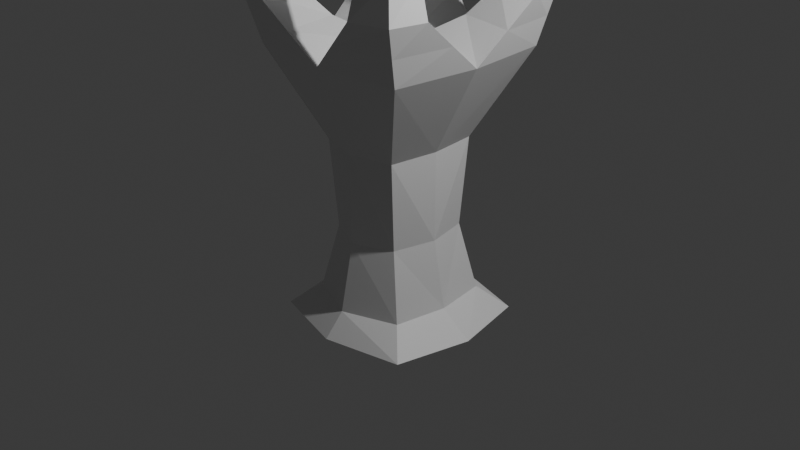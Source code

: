# Source: Nucleo.blend  (saved by Blender 4.2.66; exported with 4.5.12 LTS)
import bpy
from mathutils import Matrix  # noqa: F401  (used for matrix-valued properties, if any)

bpy.ops.wm.read_factory_settings(use_empty=True)
scene = bpy.context.scene
scene.name = 'Scene'

# ---- collections
col_collection = bpy.data.collections.new('Collection'); scene.collection.children.link(col_collection)

# ---- materials (node trees are filled in below, after node groups)
mat_material = bpy.data.materials.new('Material')
mat_material.alpha_threshold = 0.0
mat_material.roughness = 0.5
mat_material.line_color = (0.0, 0.0, 0.0, 1.0)

# ---- material node trees
mat_material.use_nodes = True; mat_material.node_tree.nodes.clear()
_N = mat_material.node_tree.nodes; _L = mat_material.node_tree.links
n0 = _N.new('ShaderNodeOutputMaterial'); n0.name = 'Material Output'; n0.location = (300, 300)
n1 = _N.new('ShaderNodeBsdfPrincipled'); n1.name = 'Principled BSDF'; n1.location = (10, 300)
n1.inputs[3].default_value = 1.45
_L.new(n1.outputs[0], n0.inputs[0])
n0.is_active_output = True

# ---- world
world_world = bpy.data.worlds.new('World'); scene.world = world_world
world_world.use_nodes = True; world_world.node_tree.nodes.clear()
_N = world_world.node_tree.nodes; _L = world_world.node_tree.links
n0 = _N.new('ShaderNodeOutputWorld'); n0.name = 'World Output'; n0.location = (300, 300)
n1 = _N.new('ShaderNodeBackground'); n1.name = 'Background'; n1.location = (10, 300)
n1.inputs[0].default_value = (0.05088, 0.05088, 0.05088, 1.0)
_L.new(n1.outputs[0], n0.inputs[0])
n0.is_active_output = True
world_world.color = (0.05088, 0.05088, 0.05088)
world_world.sun_shadow_jitter_overblur = 0.0

# ---- cameras
cam_camera = bpy.data.cameras.new('Camera')
cam_camera.clip_end = 100.0
cam_camera.ortho_scale = 7.314

# ---- lights
light_light = bpy.data.lights.new('Light', 'POINT')
light_light.energy = 1000.0
light_light.shadow_soft_size = 0.1

# ---- meshes
me_cube = bpy.data.meshes.new('Cube')
me_cube.from_pydata([(-0.9277, 0.6385, 2.756), (-0.3038, 1.079, 2.112), (-0.4055, 0.4533, -0.05758), (-0.4481, 0.5188, 0.8848), (-0.9099, 0.9074, 1.827), (-0.8247, 0.8002, -1.0), (-0.4172, 0.4572, 2.112), (-0.959, 0.9834, 2.112), (-1.0, 0.0, -1.0), (-1.039, 0.3438, 2.112), (-1.0, 0.0, 1.827), (0.0, 0.7866, -0.7672), (-0.6565, 0.0, -0.7672), (-0.5669, 0.5647, -0.7672), (-0.5103, 0.0, 0.8848), (-0.5103, 0.0, -0.05758), (0.0, 1.0, -1.0), (0.0, 1.0, 1.827), (0.0, 0.0, -1.0), (0.0, 0.0, 1.827), (0.0, 0.6346, -0.05758), (0.0, 0.6346, 0.8848), (-1.078, 0.6875, 2.397), (-1.008, 1.059, 2.397), (-0.6076, 1.158, 2.397), (-0.6076, 0.6875, 2.397), (-0.3943, 0.4454, 3.114), (-0.3943, 0.7034, 3.114), (-0.6523, 0.7034, 3.114), (-0.6523, 0.4454, 3.114), (-0.8927, 0.9534, 2.756), (-0.5634, 0.6385, 2.756), (-0.5634, 1.003, 2.756)], [], [(12, 15, 2, 13), (22, 25, 31, 0), (14, 10, 4, 3), (24, 23, 30, 32), (4, 10, 9, 7), (10, 19, 6, 9), (17, 4, 7, 1), (19, 17, 1, 6), (8, 12, 13, 5), (7, 9, 22, 23), (15, 14, 3, 2), (5, 13, 11, 16), (5, 16, 18, 8), (3, 4, 17, 21), (13, 2, 20, 11), (2, 3, 21, 20), (31, 32, 27, 26), (9, 6, 25, 22), (1, 7, 23, 24), (6, 1, 24, 25), (30, 0, 29, 28), (0, 31, 26, 29), (32, 30, 28, 27), (27, 28, 29, 26), (23, 22, 0, 30), (25, 24, 32, 31)])
_uv = me_cube.uv_layers.new(name='UVMap')
_uv.uv.foreach_set('vector', [0.4167, 0.125, 0.4583, 0.125, 0.4583, 0.25, 0.4167, 0.25, 0.0, 0.0, 0.0, 0.0, 0.0, 0.0, 0.0, 0.0, 0.5417, 0.125, 0.625, 0.125, 0.625, 0.25, 0.5417, 0.25, 0.625, 0.375, 0.625, 0.25, 0.625, 0.25, 0.625, 0.375, 0.625, 0.25, 0.625, 0.125, 0.625, 0.125, 0.625, 0.25, 0.0, 0.0, 0.0, 0.0, 0.0, 0.0, 0.0, 0.0, 0.625, 0.375, 0.625, 0.25, 0.625, 0.25, 0.625, 0.375, 0.75, 0.625, 0.75, 0.5, 0.75, 0.5, 0.75, 0.625, 0.375, 0.125, 0.4167, 0.125, 0.4167, 0.25, 0.375, 0.25, 0.625, 0.25, 0.625, 0.125, 0.625, 0.125, 0.625, 0.25, 0.4583, 0.125, 0.5417, 0.125, 0.5417, 0.25, 0.4583, 0.25, 0.375, 0.25, 0.4167, 0.25, 0.4167, 0.375, 0.375, 0.375, 0.125, 0.5, 0.25, 0.5, 0.25, 0.625, 0.125, 0.625, 0.5417, 0.25, 0.625, 0.25, 0.625, 0.375, 0.5417, 0.375, 0.4167, 0.25, 0.4583, 0.25, 0.4583, 0.375, 0.4167, 0.375, 0.4583, 0.25, 0.5417, 0.25, 0.5417, 0.375, 0.4583, 0.375, 0.75, 0.625, 0.75, 0.5, 0.75, 0.5, 0.75, 0.625, 0.0, 0.0, 0.0, 0.0, 0.0, 0.0, 0.0, 0.0, 0.625, 0.375, 0.625, 0.25, 0.625, 0.25, 0.625, 0.375, 0.75, 0.625, 0.75, 0.5, 0.75, 0.5, 0.75, 0.625, 0.625, 0.25, 0.625, 0.125, 0.625, 0.125, 0.625, 0.25, 0.0, 0.0, 0.0, 0.0, 0.0, 0.0, 0.0, 0.0, 0.625, 0.375, 0.625, 0.25, 0.625, 0.25, 0.625, 0.375, 0.75, 0.5, 0.875, 0.5, 0.875, 0.625, 0.75, 0.625, 0.625, 0.25, 0.625, 0.125, 0.625, 0.125, 0.625, 0.25, 0.75, 0.625, 0.75, 0.5, 0.75, 0.5, 0.75, 0.625])
me_cube.materials.append(mat_material)
me_cube.use_mirror_vertex_groups = False
me_cube.update()

# ---- objects
ob_cube = bpy.data.objects.new('Cube', me_cube)
ob_light = bpy.data.objects.new('Light', light_light)
ob_camera = bpy.data.objects.new('Camera', cam_camera)

# ---- transforms, parenting, visibility, modifiers, constraints
ob_cube.location = (0.0, 0.0, 0.0)
ob_cube.lock_rotations_4d = False
ob_cube.empty_display_type = 'ARROWS'
ob_cube.lineart.crease_threshold = 0.0
_m = ob_cube.modifiers.new('Mirror', 'MIRROR')
_m.use_axis = (True, True, False)
ob_light.location = (4.076, 1.005, 5.904)
ob_light.rotation_euler = (0.6503, 0.05522, 1.866)
ob_light.lock_rotations_4d = False
ob_light.empty_display_type = 'ARROWS'
ob_light.color = (0.0, 0.0, 0.0, 0.0)
ob_light.lineart.crease_threshold = 0.0
ob_camera.location = (7.359, -6.926, 4.958)
ob_camera.rotation_euler = (1.109, 0.0, 0.8149)
ob_camera.lock_rotations_4d = False
ob_camera.empty_display_type = 'ARROWS'
ob_camera.color = (0.0, 0.0, 0.0, 0.0)
ob_camera.display_type = 'WIRE'
ob_camera.lineart.crease_threshold = 0.0

# ---- collection membership
col_collection.objects.link(ob_cube)
col_collection.objects.link(ob_light)
col_collection.objects.link(ob_camera)

# ---- scene / render settings (as saved in the file)
scene.camera = ob_camera
scene.frame_start = 1; scene.frame_end = 250; scene.frame_set(1)
scene.render.engine = 'BLENDER_EEVEE_NEXT'
bpy.context.view_layer.update()
